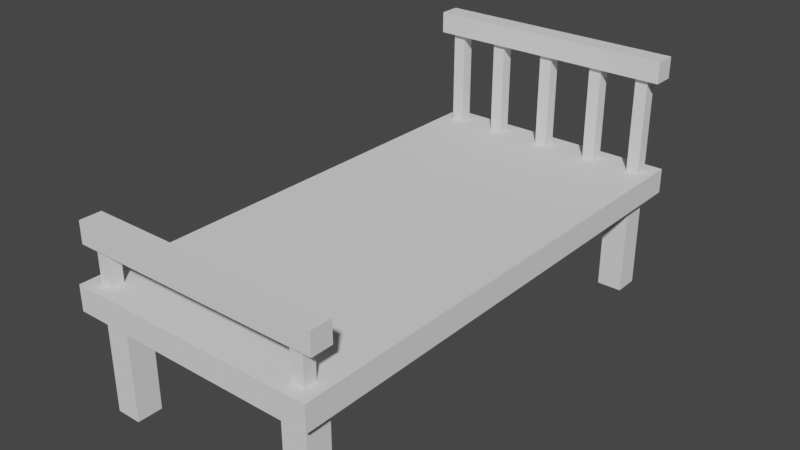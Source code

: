 # Source: Bed.blend  (saved by Blender 2.92.15; exported with 4.5.12 LTS)
import bpy
from mathutils import Matrix  # noqa: F401  (used for matrix-valued properties, if any)

bpy.ops.wm.read_factory_settings(use_empty=True)
scene = bpy.context.scene
scene.name = 'Scene'

# ---- collections
col_collection = bpy.data.collections.new('Collection'); scene.collection.children.link(col_collection)

# ---- world
world_world = bpy.data.worlds.new('World'); scene.world = world_world
world_world.use_nodes = True; world_world.node_tree.nodes.clear()
_N = world_world.node_tree.nodes; _L = world_world.node_tree.links
n0 = _N.new('ShaderNodeOutputWorld'); n0.name = 'World Output'; n0.location = (300, 300)
n1 = _N.new('ShaderNodeBackground'); n1.name = 'Background'; n1.location = (10, 300)
n1.inputs[0].default_value = (0.05088, 0.05088, 0.05088, 1.0)
_L.new(n1.outputs[0], n0.inputs[0])
n0.is_active_output = True
world_world.color = (0.05088, 0.05088, 0.05088)
world_world.use_sun_shadow = False
world_world.sun_shadow_jitter_overblur = 0.0

# ---- meshes
me_cube_001 = bpy.data.meshes.new('Cube.001')
me_cube_001.from_pydata([(-1.0, -2.0, 0.8), (-1.0, -2.0, 1.0), (-1.0, 2.0, 0.8), (-1.0, 2.0, 1.0), (1.0, -2.0, 0.8), (1.0, -2.0, 1.0), (1.0, 2.0, 0.8), (1.0, 2.0, 1.0), (-0.9, -1.9, 0.0), (-0.9, -1.9, 0.8), (-0.9, -1.7, 0.0), (-0.9, -1.7, 0.8), (-0.7, -1.9, 0.0), (-0.7, -1.9, 0.8), (-0.7, -1.7, 0.0), (-0.7, -1.7, 0.8), (-0.9, 1.7, 0.0), (-0.9, 1.7, 0.8), (-0.9, 1.9, 0.0), (-0.9, 1.9, 0.8), (-0.7, 1.7, 0.0), (-0.7, 1.7, 0.8), (-0.7, 1.9, 0.0), (-0.7, 1.9, 0.8), (0.7, 1.7, 0.0), (0.7, 1.7, 0.8), (0.7, 1.9, 0.0), (0.7, 1.9, 0.8), (0.9, 1.7, 0.0), (0.9, 1.7, 0.8), (0.9, 1.9, 0.0), (0.9, 1.9, 0.8), (0.7, -1.9, 0.0), (0.7, -1.9, 0.8), (0.7, -1.7, 0.0), (0.7, -1.7, 0.8), (0.9, -1.9, 0.0), (0.9, -1.9, 0.8), (0.9, -1.7, 0.0), (0.9, -1.7, 0.8), (-1.0, 1.765, 1.765), (-1.0, 1.765, 1.935), (-1.0, 1.935, 1.765), (-1.0, 1.935, 1.935), (1.0, 1.765, 1.765), (1.0, 1.765, 1.935), (1.0, 1.935, 1.765), (1.0, 1.935, 1.935), (-0.9, 1.8, 1.0), (-0.9, 1.8, 1.8), (-0.9, 1.9, 1.0), (-0.9, 1.9, 1.8), (-0.8, 1.8, 1.0), (-0.8, 1.8, 1.8), (-0.8, 1.9, 1.0), (-0.8, 1.9, 1.8), (0.8, 1.8, 1.0), (0.8, 1.8, 1.8), (0.8, 1.9, 1.0), (0.8, 1.9, 1.8), (0.9, 1.8, 1.0), (0.9, 1.8, 1.8), (0.9, 1.9, 1.0), (0.9, 1.9, 1.8), (0.4, 1.8, 1.0), (0.4, 1.8, 1.8), (0.4, 1.9, 1.0), (0.4, 1.9, 1.8), (0.5, 1.8, 1.0), (0.5, 1.8, 1.8), (0.5, 1.9, 1.0), (0.5, 1.9, 1.8), (-0.5, 1.8, 1.0), (-0.5, 1.8, 1.8), (-0.5, 1.9, 1.0), (-0.5, 1.9, 1.8), (-0.4, 1.8, 1.0), (-0.4, 1.8, 1.8), (-0.4, 1.9, 1.0), (-0.4, 1.9, 1.8), (-0.05, 1.8, 1.0), (-0.05, 1.8, 1.8), (-0.05, 1.9, 1.0), (-0.05, 1.9, 1.8), (0.05, 1.8, 1.0), (0.05, 1.8, 1.8), (0.05, 1.9, 1.0), (0.05, 1.9, 1.8), (-1.0, -1.935, 1.265), (-1.0, -1.935, 1.435), (-1.0, -1.765, 1.265), (-1.0, -1.765, 1.435), (1.0, -1.935, 1.265), (1.0, -1.935, 1.435), (1.0, -1.765, 1.265), (1.0, -1.765, 1.435), (-0.9, -1.9, 1.0), (-0.9, -1.9, 1.3), (-0.9, -1.8, 1.0), (-0.9, -1.8, 1.3), (-0.8, -1.9, 1.0), (-0.8, -1.9, 1.3), (-0.8, -1.8, 1.0), (-0.8, -1.8, 1.3), (0.8, -1.9, 1.0), (0.8, -1.9, 1.3), (0.8, -1.8, 1.0), (0.8, -1.8, 1.3), (0.9, -1.9, 1.0), (0.9, -1.9, 1.3), (0.9, -1.8, 1.0), (0.9, -1.8, 1.3)], [], [(0, 1, 3, 2), (2, 3, 7, 6), (6, 7, 5, 4), (4, 5, 1, 0), (2, 6, 4, 0), (7, 3, 1, 5), (8, 9, 11, 10), (10, 11, 15, 14), (14, 15, 13, 12), (12, 13, 9, 8), (18, 19, 23, 22), (16, 17, 19, 18), (22, 23, 21, 20), (20, 21, 17, 16), (26, 27, 31, 30), (24, 25, 27, 26), (30, 31, 29, 28), (28, 29, 25, 24), (34, 35, 39, 38), (32, 33, 35, 34), (38, 39, 37, 36), (36, 37, 33, 32), (40, 41, 43, 42), (42, 43, 47, 46), (46, 47, 45, 44), (44, 45, 41, 40), (42, 46, 44, 40), (47, 43, 41, 45), (48, 49, 51, 50), (50, 51, 55, 54), (54, 55, 53, 52), (52, 53, 49, 48), (50, 54, 52, 48), (55, 51, 49, 53), (56, 57, 59, 58), (58, 59, 63, 62), (62, 63, 61, 60), (60, 61, 57, 56), (58, 62, 60, 56), (63, 59, 57, 61), (64, 65, 67, 66), (66, 67, 71, 70), (70, 71, 69, 68), (68, 69, 65, 64), (66, 70, 68, 64), (71, 67, 65, 69), (72, 73, 75, 74), (74, 75, 79, 78), (78, 79, 77, 76), (76, 77, 73, 72), (74, 78, 76, 72), (79, 75, 73, 77), (80, 81, 83, 82), (82, 83, 87, 86), (86, 87, 85, 84), (84, 85, 81, 80), (82, 86, 84, 80), (87, 83, 81, 85), (88, 89, 91, 90), (90, 91, 95, 94), (94, 95, 93, 92), (92, 93, 89, 88), (90, 94, 92, 88), (95, 91, 89, 93), (96, 97, 99, 98), (98, 99, 103, 102), (102, 103, 101, 100), (100, 101, 97, 96), (98, 102, 100, 96), (103, 99, 97, 101), (104, 105, 107, 106), (106, 107, 111, 110), (110, 111, 109, 108), (108, 109, 105, 104), (106, 110, 108, 104), (111, 107, 105, 109)])
_uv = me_cube_001.uv_layers.new(name='UVMap')
_uv.uv.foreach_set('vector', [0.8333, 0.7576, 0.7955, 0.7576, 0.7955, 0.0, 0.8333, 0.0, 0.8712, 0.7576, 0.8333, 0.7576, 0.8333, 0.3788, 0.8712, 0.3788, 0.7955, 0.7576, 0.7576, 0.7576, 0.7576, 0.0, 0.7955, 0.0, 0.8712, 0.3788, 0.8333, 0.3788, 0.8333, 0.0, 0.8712, 0.0, 0.3788, 0.0, 0.7576, 0.0, 0.7576, 0.7576, 0.3788, 0.7576, 0.0, 0.0, 0.3788, 0.0, 0.3788, 0.7576, 0.0, 0.7576, 0.1515, 0.7576, 0.1515, 0.9091, 0.1136, 0.9091, 0.1136, 0.7576, 0.3788, 0.7576, 0.3788, 0.9091, 0.3409, 0.9091, 0.3409, 0.7576, 0.1136, 0.7576, 0.1136, 0.9091, 0.07576, 0.9091, 0.07576, 0.7576, 0.3409, 0.7576, 0.3409, 0.9091, 0.303, 0.9091, 0.303, 0.7576, 0.4924, 0.7576, 0.4924, 0.9091, 0.4545, 0.9091, 0.4545, 0.7576, 0.2652, 0.7576, 0.2652, 0.9091, 0.2273, 0.9091, 0.2273, 0.7576, 0.303, 0.7576, 0.303, 0.9091, 0.2652, 0.9091, 0.2652, 0.7576, 0.4545, 0.7576, 0.4545, 0.9091, 0.4167, 0.9091, 0.4167, 0.7576, 0.4167, 0.7576, 0.4167, 0.9091, 0.3788, 0.9091, 0.3788, 0.7576, 0.03788, 0.7576, 0.03788, 0.9091, 0.0, 0.9091, 0.0, 0.7576, 0.07576, 0.7576, 0.07576, 0.9091, 0.03788, 0.9091, 0.03788, 0.7576, 0.5303, 0.7576, 0.5303, 0.9091, 0.4924, 0.9091, 0.4924, 0.7576, 0.5682, 0.7576, 0.5682, 0.9091, 0.5303, 0.9091, 0.5303, 0.7576, 0.1894, 0.7576, 0.1894, 0.9091, 0.1515, 0.9091, 0.1515, 0.7576, 0.2273, 0.7576, 0.2273, 0.9091, 0.1894, 0.9091, 0.1894, 0.7576, 0.6061, 0.7576, 0.6061, 0.9091, 0.5682, 0.9091, 0.5682, 0.7576, 0.2159, 0.9091, 0.2159, 0.9413, 0.1837, 0.9413, 0.1837, 0.9091, 0.9034, 0.3788, 0.8712, 0.3788, 0.8712, 0.0, 0.9034, 0.0, 0.2803, 0.9091, 0.2803, 0.9413, 0.2481, 0.9413, 0.2481, 0.9091, 1.0, 0.3788, 0.9678, 0.3788, 0.9678, 0.0, 1.0, 0.0, 1.0, 0.3788, 1.0, 0.7576, 0.9678, 0.7576, 0.9678, 0.3788, 0.9678, 0.0, 0.9678, 0.3788, 0.9356, 0.3788, 0.9356, 0.0, 0.8902, 0.7576, 0.8902, 0.9091, 0.8712, 0.9091, 0.8712, 0.7576, 0.6439, 0.7576, 0.6439, 0.9091, 0.625, 0.9091, 0.625, 0.7576, 0.9091, 0.7576, 0.9091, 0.9091, 0.8902, 0.9091, 0.8902, 0.7576, 0.7197, 0.7576, 0.7197, 0.9091, 0.7008, 0.9091, 0.7008, 0.7576, 0.4545, 0.9091, 0.4735, 0.9091, 0.4735, 0.928, 0.4545, 0.928, 0.4924, 0.9091, 0.5114, 0.9091, 0.5114, 0.928, 0.4924, 0.928, 0.8333, 0.7576, 0.8333, 0.9091, 0.8144, 0.9091, 0.8144, 0.7576, 0.7008, 0.7576, 0.7008, 0.9091, 0.6818, 0.9091, 0.6818, 0.7576, 0.928, 0.7576, 0.928, 0.9091, 0.9091, 0.9091, 0.9091, 0.7576, 0.6818, 0.7576, 0.6818, 0.9091, 0.6629, 0.9091, 0.6629, 0.7576, 0.3409, 0.9091, 0.3598, 0.9091, 0.3598, 0.928, 0.3409, 0.928, 0.3598, 0.9091, 0.3788, 0.9091, 0.3788, 0.928, 0.3598, 0.928, 0.8144, 0.7576, 0.8144, 0.9091, 0.7955, 0.9091, 0.7955, 0.7576, 0.7765, 0.7576, 0.7765, 0.9091, 0.7576, 0.9091, 0.7576, 0.7576, 0.9659, 0.7576, 0.9659, 0.9091, 0.947, 0.9091, 0.947, 0.7576, 0.7955, 0.7576, 0.7955, 0.9091, 0.7765, 0.9091, 0.7765, 0.7576, 0.3788, 0.9091, 0.3977, 0.9091, 0.3977, 0.928, 0.3788, 0.928, 0.4545, 0.9091, 0.4545, 0.928, 0.4356, 0.928, 0.4356, 0.9091, 0.8712, 0.7576, 0.8712, 0.9091, 0.8523, 0.9091, 0.8523, 0.7576, 0.6629, 0.7576, 0.6629, 0.9091, 0.6439, 0.9091, 0.6439, 0.7576, 0.947, 0.7576, 0.947, 0.9091, 0.928, 0.9091, 0.928, 0.7576, 0.625, 0.7576, 0.625, 0.9091, 0.6061, 0.9091, 0.6061, 0.7576, 0.2803, 0.928, 0.2803, 0.9091, 0.2992, 0.9091, 0.2992, 0.928, 0.4735, 0.928, 0.4735, 0.9091, 0.4924, 0.9091, 0.4924, 0.928, 0.8523, 0.7576, 0.8523, 0.9091, 0.8333, 0.9091, 0.8333, 0.7576, 0.7576, 0.7576, 0.7576, 0.9091, 0.7386, 0.9091, 0.7386, 0.7576, 0.9848, 0.7576, 0.9848, 0.9091, 0.9659, 0.9091, 0.9659, 0.7576, 0.7386, 0.7576, 0.7386, 0.9091, 0.7197, 0.9091, 0.7197, 0.7576, 0.322, 0.928, 0.322, 0.9091, 0.3409, 0.9091, 0.3409, 0.928, 0.303, 0.928, 0.303, 0.9091, 0.322, 0.9091, 0.322, 0.928, 0.1837, 0.9091, 0.1837, 0.9413, 0.1515, 0.9413, 0.1515, 0.9091, 0.9034, 0.7576, 0.8712, 0.7576, 0.8712, 0.3788, 0.9034, 0.3788, 0.2481, 0.9091, 0.2481, 0.9413, 0.2159, 0.9413, 0.2159, 0.9091, 0.9356, 0.7576, 0.9034, 0.7576, 0.9034, 0.3788, 0.9356, 0.3788, 0.9356, 0.0, 0.9356, 0.3788, 0.9034, 0.3788, 0.9034, 0.0, 0.9678, 0.3788, 0.9678, 0.7576, 0.9356, 0.7576, 0.9356, 0.3788, 0.1326, 0.9091, 0.1326, 0.9659, 0.1136, 0.9659, 0.1136, 0.9091, 0.01894, 0.9091, 0.01894, 0.9659, 0.0, 0.9659, 0.0, 0.9091, 0.0947, 0.9091, 0.0947, 0.9659, 0.07576, 0.9659, 0.07576, 0.9091, 0.07576, 0.9091, 0.07576, 0.9659, 0.05682, 0.9659, 0.05682, 0.9091, 0.3977, 0.9091, 0.4167, 0.9091, 0.4167, 0.928, 0.3977, 0.928, 0.4167, 0.9091, 0.4356, 0.9091, 0.4356, 0.928, 0.4167, 0.928, 0.1515, 0.9091, 0.1515, 0.9659, 0.1326, 0.9659, 0.1326, 0.9091, 0.05682, 0.9091, 0.05682, 0.9659, 0.03788, 0.9659, 0.03788, 0.9091, 0.1136, 0.9091, 0.1136, 0.9659, 0.0947, 0.9659, 0.0947, 0.9091, 0.03788, 0.9091, 0.03788, 0.9659, 0.01894, 0.9659, 0.01894, 0.9091, 0.5114, 0.9091, 0.5303, 0.9091, 0.5303, 0.928, 0.5114, 0.928, 0.5303, 0.9091, 0.5492, 0.9091, 0.5492, 0.928, 0.5303, 0.928])
me_cube_001.use_remesh_fix_poles = True
me_cube_001.use_remesh_preserve_attributes = False
me_cube_001.use_mirror_vertex_groups = False
me_cube_001.update()

# ---- objects
ob_cube = bpy.data.objects.new('Cube', me_cube_001)

# ---- transforms, parenting, visibility, modifiers, constraints
ob_cube.location = (0.0, 0.0, 0.0)
ob_cube.lineart.crease_threshold = 0.0

# ---- collection membership
col_collection.objects.link(ob_cube)

# ---- scene / render settings (as saved in the file)
scene.frame_start = 1; scene.frame_end = 250; scene.frame_set(1)
scene.render.engine = 'BLENDER_EEVEE_NEXT'
scene.cycles.use_denoising = False
scene.cycles.samples = 128
scene.cycles.sampling_pattern = 'TABULATED_SOBOL'
scene.cycles.use_adaptive_sampling = False
scene.cycles.use_light_tree = False
scene.view_settings.view_transform = 'Filmic'
bpy.context.view_layer.update()

# ---- added for rendering (the .blend has no active camera and no usable light): camera, sun
cam_auto = bpy.data.cameras.new('AutoCamera')
cam_auto.lens = 50.0
cam_auto.sensor_width = 36.0
cam_auto.clip_end = 1000.0
ob_auto_camera = bpy.data.objects.new('AutoCamera', cam_auto)
scene.collection.objects.link(ob_auto_camera)
ob_auto_camera.location = (4.50844, -5.41013, 4.57425)
ob_auto_camera.rotation_euler = (1.09748, -7.21219e-08, 0.694738)
scene.camera = ob_auto_camera
light_auto_sun = bpy.data.lights.new('AutoSun', 'SUN')
light_auto_sun.energy = 3.0
light_auto_sun.angle = 0.0523599
ob_auto_sun = bpy.data.objects.new('AutoSun', light_auto_sun)
scene.collection.objects.link(ob_auto_sun)
ob_auto_sun.rotation_euler = (0.872665, 0.174533, 0.523599)
bpy.context.view_layer.update()
